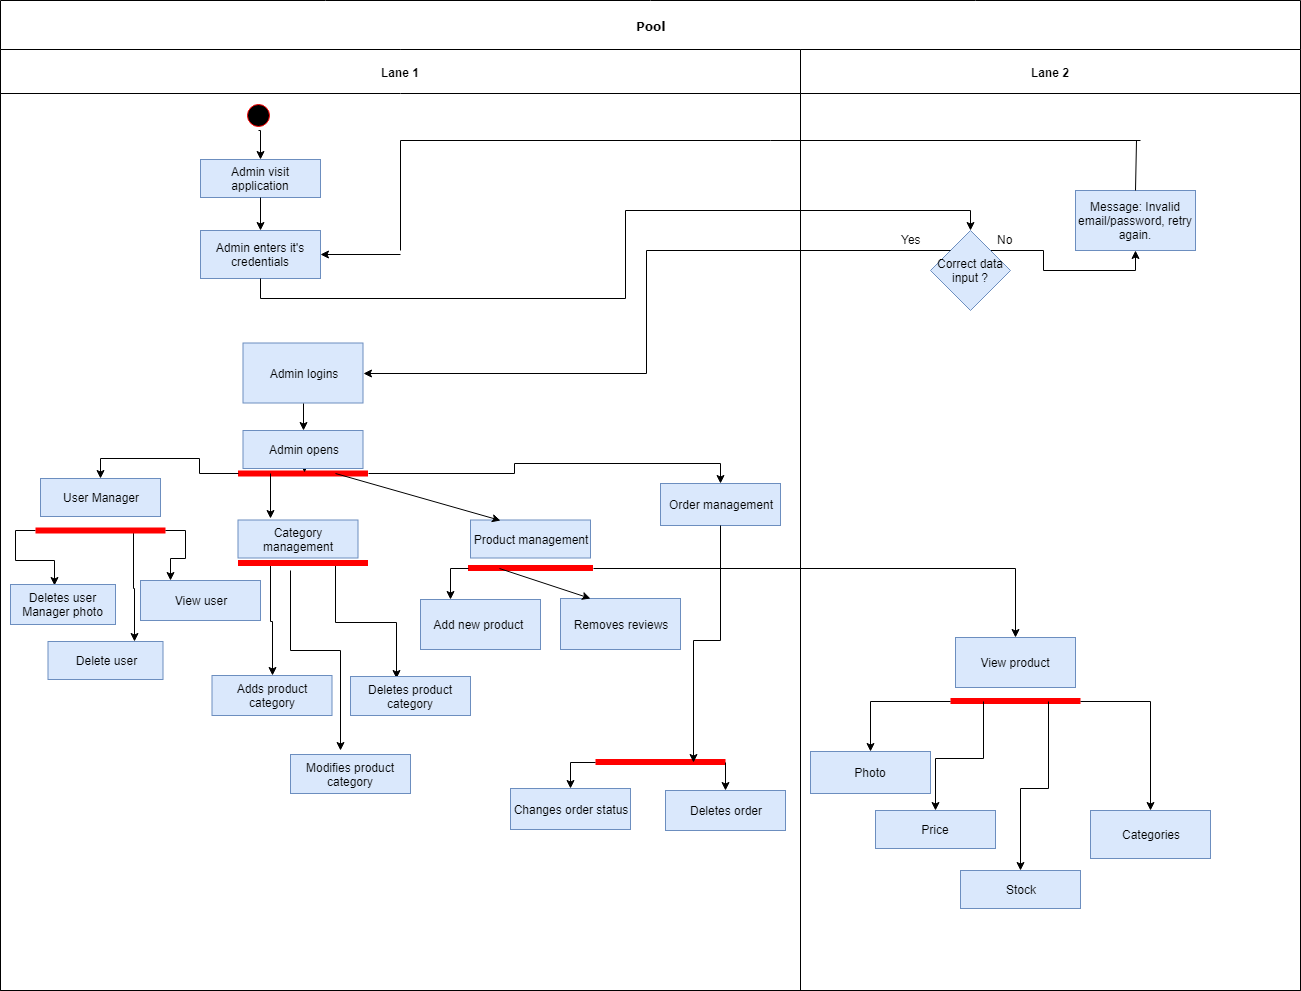

The diagram above was exported from draw.io. Its source (the exported page's mxGraphModel, read from the mxfile embedded in the PNG):
<mxGraphModel dx="840" dy="435" grid="1" gridSize="10" guides="1" tooltips="1" connect="1" arrows="1" fold="1" page="1" pageScale="1" pageWidth="850" pageHeight="1100" background="#ffffff" math="0" shadow="0">
  <root>
    <mxCell id="0" />
    <mxCell id="1" parent="0" />
    <mxCell id="1c1d494c118603dd-1" value="Pool" style="swimlane;html=1;childLayout=stackLayout;startSize=49;rounded=0;shadow=0;comic=0;labelBackgroundColor=none;strokeColor=#000000;strokeWidth=1;fillColor=#ffffff;fontFamily=Verdana;fontSize=12;fontColor=#000000;align=center;" parent="1" vertex="1">
      <mxGeometry x="40" y="20" width="1300" height="990" as="geometry" />
    </mxCell>
    <mxCell id="1c1d494c118603dd-2" value="Lane 1" style="swimlane;html=1;startSize=44;" parent="1c1d494c118603dd-1" vertex="1">
      <mxGeometry y="49" width="800" height="941" as="geometry" />
    </mxCell>
    <mxCell id="5O6BVPXNuxc-BvwOTtOt-6" value="Admin enters it's credentials" style="rounded=0;whiteSpace=wrap;html=1;fillColor=#dae8fc;strokeColor=#6c8ebf;" parent="1c1d494c118603dd-2" vertex="1">
      <mxGeometry x="200" y="181" width="120" height="48" as="geometry" />
    </mxCell>
    <mxCell id="5O6BVPXNuxc-BvwOTtOt-4" value="Admin visit application" style="rounded=0;whiteSpace=wrap;html=1;fillColor=#dae8fc;strokeColor=#6c8ebf;" parent="1c1d494c118603dd-2" vertex="1">
      <mxGeometry x="200" y="110" width="120" height="38" as="geometry" />
    </mxCell>
    <mxCell id="5O6BVPXNuxc-BvwOTtOt-3" style="edgeStyle=orthogonalEdgeStyle;rounded=0;orthogonalLoop=1;jettySize=auto;html=1;exitX=0.5;exitY=1;exitDx=0;exitDy=0;entryX=0.5;entryY=0;entryDx=0;entryDy=0;" parent="1c1d494c118603dd-2" source="5O6BVPXNuxc-BvwOTtOt-4" target="5O6BVPXNuxc-BvwOTtOt-6" edge="1">
      <mxGeometry relative="1" as="geometry" />
    </mxCell>
    <mxCell id="5O6BVPXNuxc-BvwOTtOt-13" value="Admin logins" style="rounded=0;whiteSpace=wrap;html=1;fillColor=#dae8fc;strokeColor=#6c8ebf;" parent="1c1d494c118603dd-2" vertex="1">
      <mxGeometry x="242.5" y="293.5" width="120" height="60" as="geometry" />
    </mxCell>
    <mxCell id="5O6BVPXNuxc-BvwOTtOt-85" style="edgeStyle=orthogonalEdgeStyle;rounded=0;orthogonalLoop=1;jettySize=auto;html=1;exitX=1;exitY=0.5;exitDx=0;exitDy=0;exitPerimeter=0;entryX=0.5;entryY=0;entryDx=0;entryDy=0;" parent="1c1d494c118603dd-2" source="5O6BVPXNuxc-BvwOTtOt-17" target="5O6BVPXNuxc-BvwOTtOt-52" edge="1">
      <mxGeometry relative="1" as="geometry" />
    </mxCell>
    <mxCell id="5O6BVPXNuxc-BvwOTtOt-17" value="" style="shape=line;html=1;strokeWidth=6;strokeColor=#ff0000;" parent="1c1d494c118603dd-2" vertex="1">
      <mxGeometry x="237.5" y="419" width="130" height="10" as="geometry" />
    </mxCell>
    <mxCell id="5O6BVPXNuxc-BvwOTtOt-18" value="User Manager" style="rounded=0;whiteSpace=wrap;html=1;fillColor=#dae8fc;strokeColor=#6c8ebf;" parent="1c1d494c118603dd-2" vertex="1">
      <mxGeometry x="40" y="429" width="120" height="38" as="geometry" />
    </mxCell>
    <mxCell id="5O6BVPXNuxc-BvwOTtOt-60" style="edgeStyle=orthogonalEdgeStyle;rounded=0;orthogonalLoop=1;jettySize=auto;html=1;exitX=0;exitY=0.5;exitDx=0;exitDy=0;exitPerimeter=0;entryX=0.5;entryY=0;entryDx=0;entryDy=0;" parent="1c1d494c118603dd-2" source="5O6BVPXNuxc-BvwOTtOt-17" target="5O6BVPXNuxc-BvwOTtOt-18" edge="1">
      <mxGeometry relative="1" as="geometry">
        <mxPoint x="350" y="571" as="targetPoint" />
      </mxGeometry>
    </mxCell>
    <mxCell id="5O6BVPXNuxc-BvwOTtOt-68" style="edgeStyle=orthogonalEdgeStyle;rounded=0;orthogonalLoop=1;jettySize=auto;html=1;exitX=0;exitY=0.5;exitDx=0;exitDy=0;exitPerimeter=0;entryX=0.417;entryY=0.031;entryDx=0;entryDy=0;entryPerimeter=0;" parent="1c1d494c118603dd-2" source="5O6BVPXNuxc-BvwOTtOt-19" target="5O6BVPXNuxc-BvwOTtOt-20" edge="1">
      <mxGeometry relative="1" as="geometry" />
    </mxCell>
    <mxCell id="5O6BVPXNuxc-BvwOTtOt-69" style="edgeStyle=orthogonalEdgeStyle;rounded=0;orthogonalLoop=1;jettySize=auto;html=1;exitX=0.75;exitY=0.5;exitDx=0;exitDy=0;exitPerimeter=0;entryX=0.75;entryY=0;entryDx=0;entryDy=0;" parent="1c1d494c118603dd-2" source="5O6BVPXNuxc-BvwOTtOt-19" target="5O6BVPXNuxc-BvwOTtOt-21" edge="1">
      <mxGeometry relative="1" as="geometry" />
    </mxCell>
    <mxCell id="5O6BVPXNuxc-BvwOTtOt-19" value="" style="shape=line;html=1;strokeWidth=6;strokeColor=#ff0000;" parent="1c1d494c118603dd-2" vertex="1">
      <mxGeometry x="35" y="476" width="130" height="10" as="geometry" />
    </mxCell>
    <mxCell id="5O6BVPXNuxc-BvwOTtOt-20" value="Deletes user Manager photo" style="rounded=0;whiteSpace=wrap;html=1;fillColor=#dae8fc;strokeColor=#6c8ebf;" parent="1c1d494c118603dd-2" vertex="1">
      <mxGeometry x="10" y="535" width="105" height="40" as="geometry" />
    </mxCell>
    <mxCell id="5O6BVPXNuxc-BvwOTtOt-21" value="Delete user" style="rounded=0;whiteSpace=wrap;html=1;fillColor=#dae8fc;strokeColor=#6c8ebf;" parent="1c1d494c118603dd-2" vertex="1">
      <mxGeometry x="47.5" y="592" width="115" height="38" as="geometry" />
    </mxCell>
    <mxCell id="5O6BVPXNuxc-BvwOTtOt-22" value="View user" style="rounded=0;whiteSpace=wrap;html=1;fillColor=#dae8fc;strokeColor=#6c8ebf;" parent="1c1d494c118603dd-2" vertex="1">
      <mxGeometry x="140" y="531" width="120" height="40" as="geometry" />
    </mxCell>
    <mxCell id="5O6BVPXNuxc-BvwOTtOt-63" style="edgeStyle=orthogonalEdgeStyle;rounded=0;orthogonalLoop=1;jettySize=auto;html=1;exitX=1;exitY=0.5;exitDx=0;exitDy=0;exitPerimeter=0;entryX=0.25;entryY=0;entryDx=0;entryDy=0;" parent="1c1d494c118603dd-2" source="5O6BVPXNuxc-BvwOTtOt-19" target="5O6BVPXNuxc-BvwOTtOt-22" edge="1">
      <mxGeometry relative="1" as="geometry">
        <mxPoint x="480" y="671" as="targetPoint" />
      </mxGeometry>
    </mxCell>
    <mxCell id="5O6BVPXNuxc-BvwOTtOt-26" value="Category management" style="rounded=0;whiteSpace=wrap;html=1;fillColor=#dae8fc;strokeColor=#6c8ebf;" parent="1c1d494c118603dd-2" vertex="1">
      <mxGeometry x="237.5" y="470.5" width="120" height="38" as="geometry" />
    </mxCell>
    <mxCell id="5O6BVPXNuxc-BvwOTtOt-24" value="" style="endArrow=classic;html=1;exitX=0.25;exitY=0.5;exitDx=0;exitDy=0;exitPerimeter=0;" parent="1c1d494c118603dd-2" source="5O6BVPXNuxc-BvwOTtOt-17" edge="1">
      <mxGeometry width="50" height="50" relative="1" as="geometry">
        <mxPoint x="640.0000000000002" y="531" as="sourcePoint" />
        <mxPoint x="270" y="469" as="targetPoint" />
      </mxGeometry>
    </mxCell>
    <mxCell id="5O6BVPXNuxc-BvwOTtOt-34" value="Product management" style="rounded=0;whiteSpace=wrap;html=1;fillColor=#dae8fc;strokeColor=#6c8ebf;" parent="1c1d494c118603dd-2" vertex="1">
      <mxGeometry x="470" y="470.5" width="120" height="38" as="geometry" />
    </mxCell>
    <mxCell id="5O6BVPXNuxc-BvwOTtOt-70" style="edgeStyle=orthogonalEdgeStyle;rounded=0;orthogonalLoop=1;jettySize=auto;html=1;exitX=0.25;exitY=0.5;exitDx=0;exitDy=0;exitPerimeter=0;entryX=0.5;entryY=0;entryDx=0;entryDy=0;" parent="1c1d494c118603dd-2" source="5O6BVPXNuxc-BvwOTtOt-31" target="5O6BVPXNuxc-BvwOTtOt-27" edge="1">
      <mxGeometry relative="1" as="geometry" />
    </mxCell>
    <mxCell id="5O6BVPXNuxc-BvwOTtOt-71" style="edgeStyle=orthogonalEdgeStyle;rounded=0;orthogonalLoop=1;jettySize=auto;html=1;exitX=0.75;exitY=0.5;exitDx=0;exitDy=0;exitPerimeter=0;entryX=0.383;entryY=0.051;entryDx=0;entryDy=0;entryPerimeter=0;" parent="1c1d494c118603dd-2" source="5O6BVPXNuxc-BvwOTtOt-31" target="5O6BVPXNuxc-BvwOTtOt-28" edge="1">
      <mxGeometry relative="1" as="geometry" />
    </mxCell>
    <mxCell id="5O6BVPXNuxc-BvwOTtOt-31" value="" style="shape=line;html=1;strokeWidth=6;strokeColor=#ff0000;" parent="1c1d494c118603dd-2" vertex="1">
      <mxGeometry x="237.5" y="508.5" width="130" height="10" as="geometry" />
    </mxCell>
    <mxCell id="5O6BVPXNuxc-BvwOTtOt-27" value="Adds product category" style="rounded=0;whiteSpace=wrap;html=1;fillColor=#dae8fc;strokeColor=#6c8ebf;" parent="1c1d494c118603dd-2" vertex="1">
      <mxGeometry x="211.5" y="626" width="120" height="40" as="geometry" />
    </mxCell>
    <mxCell id="5O6BVPXNuxc-BvwOTtOt-28" value="Deletes product category" style="rounded=0;whiteSpace=wrap;html=1;fillColor=#dae8fc;strokeColor=#6c8ebf;" parent="1c1d494c118603dd-2" vertex="1">
      <mxGeometry x="350" y="627" width="120" height="39" as="geometry" />
    </mxCell>
    <mxCell id="5O6BVPXNuxc-BvwOTtOt-33" value="Modifies product category" style="rounded=0;whiteSpace=wrap;html=1;fillColor=#dae8fc;strokeColor=#6c8ebf;" parent="1c1d494c118603dd-2" vertex="1">
      <mxGeometry x="290" y="705" width="120" height="39" as="geometry" />
    </mxCell>
    <mxCell id="5O6BVPXNuxc-BvwOTtOt-72" value="" style="endArrow=classic;html=1;" parent="1c1d494c118603dd-2" edge="1">
      <mxGeometry width="50" height="50" relative="1" as="geometry">
        <mxPoint x="340" y="601" as="sourcePoint" />
        <mxPoint x="340" y="701" as="targetPoint" />
      </mxGeometry>
    </mxCell>
    <mxCell id="5O6BVPXNuxc-BvwOTtOt-73" value="" style="endArrow=none;html=1;" parent="1c1d494c118603dd-2" edge="1">
      <mxGeometry width="50" height="50" relative="1" as="geometry">
        <mxPoint x="290" y="601" as="sourcePoint" />
        <mxPoint x="340" y="601" as="targetPoint" />
      </mxGeometry>
    </mxCell>
    <mxCell id="5O6BVPXNuxc-BvwOTtOt-74" value="" style="endArrow=none;html=1;" parent="1c1d494c118603dd-2" edge="1">
      <mxGeometry width="50" height="50" relative="1" as="geometry">
        <mxPoint x="290" y="601" as="sourcePoint" />
        <mxPoint x="290" y="521" as="targetPoint" />
      </mxGeometry>
    </mxCell>
    <mxCell id="5O6BVPXNuxc-BvwOTtOt-39" value="" style="shape=line;html=1;strokeWidth=6;strokeColor=#ff0000;" parent="1c1d494c118603dd-2" vertex="1">
      <mxGeometry x="467.5" y="513.5" width="125" height="10" as="geometry" />
    </mxCell>
    <mxCell id="5O6BVPXNuxc-BvwOTtOt-51" value="Removes reviews" style="rounded=0;whiteSpace=wrap;html=1;fillColor=#dae8fc;strokeColor=#6c8ebf;" parent="1c1d494c118603dd-2" vertex="1">
      <mxGeometry x="560" y="549" width="120" height="51" as="geometry" />
    </mxCell>
    <mxCell id="5O6BVPXNuxc-BvwOTtOt-81" value="" style="endArrow=classic;html=1;exitX=0.25;exitY=0.5;exitDx=0;exitDy=0;exitPerimeter=0;entryX=0.25;entryY=0;entryDx=0;entryDy=0;" parent="1c1d494c118603dd-2" source="5O6BVPXNuxc-BvwOTtOt-39" target="5O6BVPXNuxc-BvwOTtOt-51" edge="1">
      <mxGeometry width="50" height="50" relative="1" as="geometry">
        <mxPoint x="560" y="671" as="sourcePoint" />
        <mxPoint x="610" y="621" as="targetPoint" />
      </mxGeometry>
    </mxCell>
    <mxCell id="5O6BVPXNuxc-BvwOTtOt-52" value="Order management" style="rounded=0;whiteSpace=wrap;html=1;fillColor=#dae8fc;strokeColor=#6c8ebf;" parent="1c1d494c118603dd-2" vertex="1">
      <mxGeometry x="660" y="434" width="120" height="42" as="geometry" />
    </mxCell>
    <mxCell id="5O6BVPXNuxc-BvwOTtOt-84" value="" style="endArrow=classic;html=1;exitX=0.75;exitY=0.5;exitDx=0;exitDy=0;exitPerimeter=0;entryX=0.25;entryY=0;entryDx=0;entryDy=0;" parent="1c1d494c118603dd-2" source="5O6BVPXNuxc-BvwOTtOt-17" target="5O6BVPXNuxc-BvwOTtOt-34" edge="1">
      <mxGeometry width="50" height="50" relative="1" as="geometry">
        <mxPoint x="440" y="471" as="sourcePoint" />
        <mxPoint x="490" y="421" as="targetPoint" />
      </mxGeometry>
    </mxCell>
    <mxCell id="5O6BVPXNuxc-BvwOTtOt-55" value="" style="shape=line;html=1;strokeWidth=6;strokeColor=#ff0000;" parent="1c1d494c118603dd-2" vertex="1">
      <mxGeometry x="595" y="705" width="130" height="15" as="geometry" />
    </mxCell>
    <mxCell id="5O6BVPXNuxc-BvwOTtOt-56" value="Changes order status" style="rounded=0;whiteSpace=wrap;html=1;fillColor=#dae8fc;strokeColor=#6c8ebf;" parent="1c1d494c118603dd-2" vertex="1">
      <mxGeometry x="510" y="739" width="120" height="41" as="geometry" />
    </mxCell>
    <mxCell id="5O6BVPXNuxc-BvwOTtOt-53" style="edgeStyle=orthogonalEdgeStyle;rounded=0;orthogonalLoop=1;jettySize=auto;html=1;exitX=0;exitY=0.5;exitDx=0;exitDy=0;exitPerimeter=0;entryX=0.5;entryY=0;entryDx=0;entryDy=0;" parent="1c1d494c118603dd-2" source="5O6BVPXNuxc-BvwOTtOt-55" target="5O6BVPXNuxc-BvwOTtOt-56" edge="1">
      <mxGeometry relative="1" as="geometry" />
    </mxCell>
    <mxCell id="5O6BVPXNuxc-BvwOTtOt-57" value="Deletes order" style="rounded=0;whiteSpace=wrap;html=1;fillColor=#dae8fc;strokeColor=#6c8ebf;" parent="1c1d494c118603dd-2" vertex="1">
      <mxGeometry x="665" y="741" width="120" height="40" as="geometry" />
    </mxCell>
    <mxCell id="5O6BVPXNuxc-BvwOTtOt-54" style="edgeStyle=orthogonalEdgeStyle;rounded=0;orthogonalLoop=1;jettySize=auto;html=1;exitX=1;exitY=0.5;exitDx=0;exitDy=0;exitPerimeter=0;entryX=0.5;entryY=0;entryDx=0;entryDy=0;" parent="1c1d494c118603dd-2" source="5O6BVPXNuxc-BvwOTtOt-55" target="5O6BVPXNuxc-BvwOTtOt-57" edge="1">
      <mxGeometry relative="1" as="geometry" />
    </mxCell>
    <mxCell id="5O6BVPXNuxc-BvwOTtOt-87" style="edgeStyle=orthogonalEdgeStyle;rounded=0;orthogonalLoop=1;jettySize=auto;html=1;exitX=0.5;exitY=1;exitDx=0;exitDy=0;entryX=0.75;entryY=0.5;entryDx=0;entryDy=0;entryPerimeter=0;" parent="1c1d494c118603dd-2" source="5O6BVPXNuxc-BvwOTtOt-52" target="5O6BVPXNuxc-BvwOTtOt-55" edge="1">
      <mxGeometry relative="1" as="geometry">
        <mxPoint x="690" y="731" as="targetPoint" />
      </mxGeometry>
    </mxCell>
    <mxCell id="5O6BVPXNuxc-BvwOTtOt-93" value="" style="endArrow=none;html=1;" parent="1c1d494c118603dd-2" edge="1">
      <mxGeometry width="50" height="50" relative="1" as="geometry">
        <mxPoint x="400" y="91" as="sourcePoint" />
        <mxPoint x="1140" y="91" as="targetPoint" />
      </mxGeometry>
    </mxCell>
    <mxCell id="5O6BVPXNuxc-BvwOTtOt-94" value="" style="endArrow=none;html=1;" parent="1c1d494c118603dd-2" edge="1">
      <mxGeometry width="50" height="50" relative="1" as="geometry">
        <mxPoint x="400" y="201" as="sourcePoint" />
        <mxPoint x="400" y="91" as="targetPoint" />
      </mxGeometry>
    </mxCell>
    <mxCell id="5O6BVPXNuxc-BvwOTtOt-95" value="" style="endArrow=classic;html=1;entryX=1;entryY=0.5;entryDx=0;entryDy=0;" parent="1c1d494c118603dd-2" target="5O6BVPXNuxc-BvwOTtOt-6" edge="1">
      <mxGeometry width="50" height="50" relative="1" as="geometry">
        <mxPoint x="400" y="205" as="sourcePoint" />
        <mxPoint x="470" y="191" as="targetPoint" />
      </mxGeometry>
    </mxCell>
    <mxCell id="1c1d494c118603dd-3" value="Lane 2" style="swimlane;html=1;startSize=44;" parent="1c1d494c118603dd-1" vertex="1">
      <mxGeometry x="800" y="49" width="500" height="941" as="geometry" />
    </mxCell>
    <mxCell id="5O6BVPXNuxc-BvwOTtOt-90" style="edgeStyle=orthogonalEdgeStyle;rounded=0;orthogonalLoop=1;jettySize=auto;html=1;exitX=1;exitY=0;exitDx=0;exitDy=0;entryX=0.5;entryY=1;entryDx=0;entryDy=0;" parent="1c1d494c118603dd-3" source="5O6BVPXNuxc-BvwOTtOt-9" target="5O6BVPXNuxc-BvwOTtOt-11" edge="1">
      <mxGeometry relative="1" as="geometry" />
    </mxCell>
    <mxCell id="5O6BVPXNuxc-BvwOTtOt-9" value="Correct data input ?" style="rhombus;whiteSpace=wrap;html=1;fillColor=#dae8fc;strokeColor=#6c8ebf;" parent="1c1d494c118603dd-3" vertex="1">
      <mxGeometry x="130" y="181" width="80" height="80" as="geometry" />
    </mxCell>
    <mxCell id="5O6BVPXNuxc-BvwOTtOt-11" value="Message: Invalid email/password, retry again." style="rounded=0;whiteSpace=wrap;html=1;fillColor=#dae8fc;strokeColor=#6c8ebf;" parent="1c1d494c118603dd-3" vertex="1">
      <mxGeometry x="275" y="141" width="120" height="60" as="geometry" />
    </mxCell>
    <mxCell id="5O6BVPXNuxc-BvwOTtOt-59" value="Yes" style="text;html=1;resizable=0;points=[];autosize=1;align=left;verticalAlign=top;spacingTop=-4;" parent="1c1d494c118603dd-3" vertex="1">
      <mxGeometry x="99" y="181" width="40" height="20" as="geometry" />
    </mxCell>
    <mxCell id="5O6BVPXNuxc-BvwOTtOt-58" value="No" style="text;html=1;resizable=0;points=[];autosize=1;align=left;verticalAlign=top;spacingTop=-4;" parent="1c1d494c118603dd-3" vertex="1">
      <mxGeometry x="195" y="181" width="30" height="20" as="geometry" />
    </mxCell>
    <mxCell id="5O6BVPXNuxc-BvwOTtOt-41" value="View product" style="rounded=0;whiteSpace=wrap;html=1;fillColor=#dae8fc;strokeColor=#6c8ebf;" parent="1c1d494c118603dd-3" vertex="1">
      <mxGeometry x="155" y="588" width="120" height="50" as="geometry" />
    </mxCell>
    <mxCell id="5O6BVPXNuxc-BvwOTtOt-46" value="" style="shape=line;html=1;strokeWidth=6;strokeColor=#ff0000;" parent="1c1d494c118603dd-3" vertex="1">
      <mxGeometry x="150" y="646.5" width="130" height="10" as="geometry" />
    </mxCell>
    <mxCell id="5O6BVPXNuxc-BvwOTtOt-47" value="Photo" style="rounded=0;whiteSpace=wrap;html=1;fillColor=#dae8fc;strokeColor=#6c8ebf;" parent="1c1d494c118603dd-3" vertex="1">
      <mxGeometry x="10" y="702" width="120" height="42" as="geometry" />
    </mxCell>
    <mxCell id="5O6BVPXNuxc-BvwOTtOt-42" style="edgeStyle=orthogonalEdgeStyle;rounded=0;orthogonalLoop=1;jettySize=auto;html=1;exitX=0;exitY=0.5;exitDx=0;exitDy=0;exitPerimeter=0;entryX=0.5;entryY=0;entryDx=0;entryDy=0;" parent="1c1d494c118603dd-3" source="5O6BVPXNuxc-BvwOTtOt-46" target="5O6BVPXNuxc-BvwOTtOt-47" edge="1">
      <mxGeometry relative="1" as="geometry" />
    </mxCell>
    <mxCell id="5O6BVPXNuxc-BvwOTtOt-49" value="Price" style="rounded=0;whiteSpace=wrap;html=1;fillColor=#dae8fc;strokeColor=#6c8ebf;" parent="1c1d494c118603dd-3" vertex="1">
      <mxGeometry x="75" y="761" width="120" height="38" as="geometry" />
    </mxCell>
    <mxCell id="5O6BVPXNuxc-BvwOTtOt-43" style="edgeStyle=orthogonalEdgeStyle;rounded=0;orthogonalLoop=1;jettySize=auto;html=1;exitX=0.25;exitY=0.5;exitDx=0;exitDy=0;exitPerimeter=0;entryX=0.5;entryY=0;entryDx=0;entryDy=0;" parent="1c1d494c118603dd-3" source="5O6BVPXNuxc-BvwOTtOt-46" target="5O6BVPXNuxc-BvwOTtOt-49" edge="1">
      <mxGeometry relative="1" as="geometry" />
    </mxCell>
    <mxCell id="5O6BVPXNuxc-BvwOTtOt-48" value="Stock" style="rounded=0;whiteSpace=wrap;html=1;fillColor=#dae8fc;strokeColor=#6c8ebf;" parent="1c1d494c118603dd-3" vertex="1">
      <mxGeometry x="160" y="821" width="120" height="38" as="geometry" />
    </mxCell>
    <mxCell id="5O6BVPXNuxc-BvwOTtOt-44" style="edgeStyle=orthogonalEdgeStyle;rounded=0;orthogonalLoop=1;jettySize=auto;html=1;exitX=0.75;exitY=0.5;exitDx=0;exitDy=0;exitPerimeter=0;" parent="1c1d494c118603dd-3" source="5O6BVPXNuxc-BvwOTtOt-46" target="5O6BVPXNuxc-BvwOTtOt-48" edge="1">
      <mxGeometry relative="1" as="geometry" />
    </mxCell>
    <mxCell id="5O6BVPXNuxc-BvwOTtOt-92" value="" style="endArrow=none;html=1;exitX=0.5;exitY=0;exitDx=0;exitDy=0;" parent="1c1d494c118603dd-3" source="5O6BVPXNuxc-BvwOTtOt-11" edge="1">
      <mxGeometry width="50" height="50" relative="1" as="geometry">
        <mxPoint x="310" y="121" as="sourcePoint" />
        <mxPoint x="336" y="91" as="targetPoint" />
      </mxGeometry>
    </mxCell>
    <mxCell id="5O6BVPXNuxc-BvwOTtOt-5" style="edgeStyle=orthogonalEdgeStyle;rounded=0;orthogonalLoop=1;jettySize=auto;html=1;exitX=0.5;exitY=1;exitDx=0;exitDy=0;entryX=0.5;entryY=0;entryDx=0;entryDy=0;" parent="1c1d494c118603dd-1" source="5O6BVPXNuxc-BvwOTtOt-6" target="5O6BVPXNuxc-BvwOTtOt-9" edge="1">
      <mxGeometry relative="1" as="geometry" />
    </mxCell>
    <mxCell id="5O6BVPXNuxc-BvwOTtOt-66" style="edgeStyle=orthogonalEdgeStyle;rounded=0;orthogonalLoop=1;jettySize=auto;html=1;exitX=0;exitY=0;exitDx=0;exitDy=0;entryX=1;entryY=0.5;entryDx=0;entryDy=0;" parent="1c1d494c118603dd-1" source="5O6BVPXNuxc-BvwOTtOt-9" target="5O6BVPXNuxc-BvwOTtOt-13" edge="1">
      <mxGeometry relative="1" as="geometry" />
    </mxCell>
    <mxCell id="5O6BVPXNuxc-BvwOTtOt-82" style="edgeStyle=orthogonalEdgeStyle;rounded=0;orthogonalLoop=1;jettySize=auto;html=1;exitX=1;exitY=0.5;exitDx=0;exitDy=0;exitPerimeter=0;entryX=0.5;entryY=0;entryDx=0;entryDy=0;" parent="1c1d494c118603dd-1" source="5O6BVPXNuxc-BvwOTtOt-39" target="5O6BVPXNuxc-BvwOTtOt-41" edge="1">
      <mxGeometry relative="1" as="geometry" />
    </mxCell>
    <mxCell id="5O6BVPXNuxc-BvwOTtOt-1" style="edgeStyle=orthogonalEdgeStyle;rounded=0;orthogonalLoop=1;jettySize=auto;html=1;exitX=0.5;exitY=1;exitDx=0;exitDy=0;entryX=0.5;entryY=0;entryDx=0;entryDy=0;" parent="1" source="5O6BVPXNuxc-BvwOTtOt-2" target="5O6BVPXNuxc-BvwOTtOt-4" edge="1">
      <mxGeometry relative="1" as="geometry" />
    </mxCell>
    <mxCell id="5O6BVPXNuxc-BvwOTtOt-2" value="" style="ellipse;shape=startState;fillColor=#000000;strokeColor=#ff0000;" parent="1" vertex="1">
      <mxGeometry x="282.5" y="120" width="30" height="30" as="geometry" />
    </mxCell>
    <mxCell id="5O6BVPXNuxc-BvwOTtOt-12" style="edgeStyle=orthogonalEdgeStyle;rounded=0;orthogonalLoop=1;jettySize=auto;html=1;exitX=0.5;exitY=1;exitDx=0;exitDy=0;entryX=0.5;entryY=0;entryDx=0;entryDy=0;" parent="1" source="5O6BVPXNuxc-BvwOTtOt-13" target="5O6BVPXNuxc-BvwOTtOt-15" edge="1">
      <mxGeometry relative="1" as="geometry" />
    </mxCell>
    <mxCell id="5O6BVPXNuxc-BvwOTtOt-14" style="edgeStyle=orthogonalEdgeStyle;rounded=0;orthogonalLoop=1;jettySize=auto;html=1;exitX=0.5;exitY=1;exitDx=0;exitDy=0;entryX=0.511;entryY=0.382;entryDx=0;entryDy=0;entryPerimeter=0;" parent="1" source="5O6BVPXNuxc-BvwOTtOt-15" target="5O6BVPXNuxc-BvwOTtOt-17" edge="1">
      <mxGeometry relative="1" as="geometry" />
    </mxCell>
    <mxCell id="5O6BVPXNuxc-BvwOTtOt-15" value="Admin opens" style="rounded=0;whiteSpace=wrap;html=1;fillColor=#dae8fc;strokeColor=#6c8ebf;" parent="1" vertex="1">
      <mxGeometry x="282.5" y="450" width="120" height="38" as="geometry" />
    </mxCell>
    <mxCell id="5O6BVPXNuxc-BvwOTtOt-38" style="edgeStyle=orthogonalEdgeStyle;rounded=0;orthogonalLoop=1;jettySize=auto;html=1;exitX=0;exitY=0.5;exitDx=0;exitDy=0;exitPerimeter=0;entryX=0.25;entryY=0;entryDx=0;entryDy=0;" parent="1" source="5O6BVPXNuxc-BvwOTtOt-39" target="5O6BVPXNuxc-BvwOTtOt-40" edge="1">
      <mxGeometry relative="1" as="geometry" />
    </mxCell>
    <mxCell id="5O6BVPXNuxc-BvwOTtOt-40" value="Add new product&amp;nbsp;" style="rounded=0;whiteSpace=wrap;html=1;fillColor=#dae8fc;strokeColor=#6c8ebf;" parent="1" vertex="1">
      <mxGeometry x="460" y="619" width="120" height="50" as="geometry" />
    </mxCell>
    <mxCell id="5O6BVPXNuxc-BvwOTtOt-45" style="edgeStyle=orthogonalEdgeStyle;rounded=0;orthogonalLoop=1;jettySize=auto;html=1;exitX=1;exitY=0.5;exitDx=0;exitDy=0;exitPerimeter=0;entryX=0.5;entryY=0;entryDx=0;entryDy=0;" parent="1" source="5O6BVPXNuxc-BvwOTtOt-46" target="5O6BVPXNuxc-BvwOTtOt-50" edge="1">
      <mxGeometry relative="1" as="geometry" />
    </mxCell>
    <mxCell id="5O6BVPXNuxc-BvwOTtOt-50" value="Categories" style="rounded=0;whiteSpace=wrap;html=1;fillColor=#dae8fc;strokeColor=#6c8ebf;" parent="1" vertex="1">
      <mxGeometry x="1130" y="830" width="120" height="48" as="geometry" />
    </mxCell>
  </root>
</mxGraphModel>